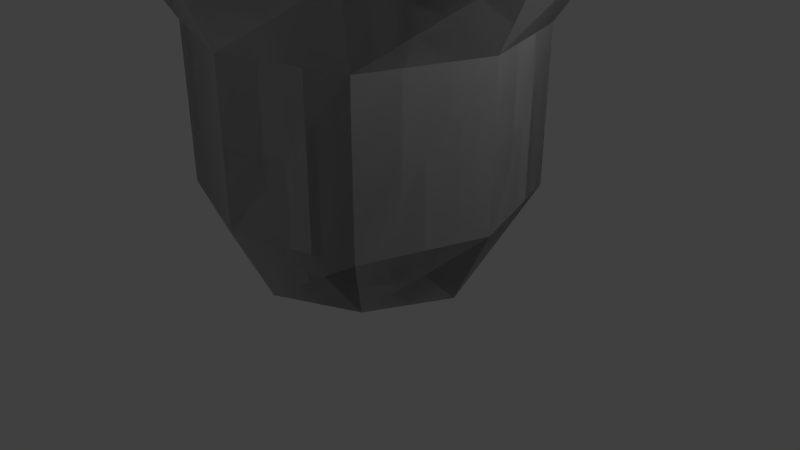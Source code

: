 # Source: POT.blend  (saved by Blender 2.79.0; exported with 4.5.12 LTS)
import bpy
from mathutils import Matrix  # noqa: F401  (used for matrix-valued properties, if any)

bpy.ops.wm.read_factory_settings(use_empty=True)
scene = bpy.context.scene
scene.name = 'Scene'

# ---- collections
col_collection_1 = bpy.data.collections.new('Collection 1'); scene.collection.children.link(col_collection_1)

# ---- materials (node trees are filled in below, after node groups)
mat_material = bpy.data.materials.new('Material')
mat_material.alpha_threshold = 0.0
mat_material.use_transparent_shadow = False
mat_material.roughness = 0.5
mat_material.line_color = (0.0, 0.0, 0.0, 1.0)

# ---- material node trees

# ---- world
world_world = bpy.data.worlds.new('World'); scene.world = world_world
world_world.color = (0.05088, 0.05088, 0.05088)
world_world.use_sun_shadow = False
world_world.sun_shadow_jitter_overblur = 0.0
world_world.cycles.sampling_method = 'MANUAL'

# ---- cameras
cam_camera = bpy.data.cameras.new('Camera')
cam_camera.clip_end = 100.0
cam_camera.lens = 35.0
cam_camera.sensor_width = 32.0
cam_camera.sensor_height = 18.0
cam_camera.ortho_scale = 7.314
cam_camera.dof.focus_distance = 0.0
cam_camera.dof.aperture_fstop = 128.0

# ---- lights
light_lamp = bpy.data.lights.new('Lamp', 'POINT')
light_lamp.transmission_factor = 0.0
light_lamp.cutoff_distance = 30.0
light_lamp.energy = 100.0
light_lamp.shadow_buffer_clip_start = 1.001
light_lamp.shadow_soft_size = 0.1
light_lamp.shadow_maximum_resolution = 0.006
light_lamp.use_absolute_resolution = True

# ---- meshes
me_cube = bpy.data.meshes.new('Cube')
me_cube.from_pydata([(1.0, -1.0, 0.0), (1.0, 1.0, 0.0), (-1.0, 1.0, 0.0), (-1.0, -1.0, 0.0), (0.0, -1.5, 0.0), (-1.5, 0.0, 0.0), (0.0, 1.5, 0.0), (1.5, 0.0, 0.0), (0.0, 2.0, 1.0), (-1.5, 1.5, 1.0), (-2.0, 0.0, 1.0), (-1.5, -1.5, 1.0), (0.0, -2.0, 1.0), (1.5, -1.5, 1.0), (2.0, 0.0, 1.0), (1.5, 1.5, 1.0), (0.0, 2.0, 1.0), (-1.5, 1.5, 1.0), (-2.0, 0.0, 1.0), (-1.5, -1.5, 1.0), (0.0, -2.0, 1.0), (1.5, -1.5, 1.0), (2.0, 0.0, 1.0), (1.5, 1.5, 1.0), (0.0, 2.0, 3.0), (-1.5, 1.5, 3.0), (-2.0, 0.0, 3.0), (-1.5, -1.5, 3.0), (0.0, -2.0, 3.0), (1.5, -1.5, 3.0), (2.0, 0.0, 3.0), (1.5, 1.5, 3.0), (-2.0, 2.0, 4.0), (-2.5, 0.0, 4.0), (-2.0, -2.0, 4.0), (0.0, -2.5, 4.0), (2.0, -2.0, 4.0), (2.5, 0.0, 4.0), (2.0, 2.0, 4.0), (0.0, 2.5, 4.0), (-2.006, 2.0, 4.5), (-2.506, -7.611e-05, 4.5), (-2.006, -2.0, 4.5), (-0.005531, -2.5, 4.5), (1.994, -2.0, 4.5), (2.494, -7.611e-05, 4.5), (1.994, 2.0, 4.5), (-0.005531, 2.5, 4.5), (1.0, -1.0, 5.0), (-0.005531, -1.5, 5.0), (-1.0, -1.0, 5.0), (-1.5, -7.611e-05, 5.0), (-1.0, 1.0, 5.0), (-0.005531, 1.5, 5.0), (1.0, 1.0, 5.0), (1.5, -7.611e-05, 5.0), (1.0, -1.0, 5.5), (-0.005531, -1.5, 5.5), (-1.0, -1.0, 5.5), (-1.5, -7.611e-05, 5.5), (-1.0, 1.0, 5.5), (-0.005531, 1.5, 5.5), (1.0, 1.0, 5.5), (1.5, -7.611e-05, 5.5), (1.0, -1.0, 0.0), (1.0, 1.0, 0.0), (-1.0, 1.0, 0.0), (-1.0, -1.0, 0.0), (0.0, -1.5, 0.0), (-1.5, 0.0, 0.0), (0.0, 1.5, 0.0), (1.5, 0.0, 0.0), (0.0, 2.0, 1.0), (-1.5, 1.5, 1.0), (-2.0, 0.0, 1.0), (-1.5, -1.5, 1.0), (0.0, -2.0, 1.0), (1.5, -1.5, 1.0), (2.0, 0.0, 1.0), (1.5, 1.5, 1.0), (0.0, 2.0, 1.0), (-1.5, 1.5, 1.0), (-2.0, 0.0, 1.0), (-1.5, -1.5, 1.0), (0.0, -2.0, 1.0), (1.5, -1.5, 1.0), (2.0, 0.0, 1.0), (1.5, 1.5, 1.0), (0.0, 2.0, 3.0), (-1.5, 1.5, 3.0), (-2.0, 0.0, 3.0), (-1.5, -1.5, 3.0), (0.0, -2.0, 3.0), (1.5, -1.5, 3.0), (2.0, 0.0, 3.0), (1.5, 1.5, 3.0), (-2.0, 2.0, 4.0), (-2.5, 0.0, 4.0), (-2.0, -2.0, 4.0), (0.0, -2.5, 4.0), (2.0, -2.0, 4.0), (2.5, 0.0, 4.0), (2.0, 2.0, 4.0), (0.0, 2.5, 4.0), (-2.006, 2.0, 4.5), (-2.506, -7.611e-05, 4.5), (-2.006, -2.0, 4.5), (-0.005531, -2.5, 4.5), (1.994, -2.0, 4.5), (2.494, -7.611e-05, 4.5), (1.994, 2.0, 4.5), (-0.005531, 2.5, 4.5), (1.0, -1.0, 5.0), (-0.005531, -1.5, 5.0), (-1.0, -1.0, 5.0), (-1.5, -7.611e-05, 5.0), (-1.0, 1.0, 5.0), (-0.005531, 1.5, 5.0), (1.0, 1.0, 5.0), (1.5, -7.611e-05, 5.0), (1.0, -1.0, 5.5), (-0.005531, -1.5, 5.5), (-1.0, -1.0, 5.5), (-1.5, -7.611e-05, 5.5), (-1.0, 1.0, 5.5), (-0.005531, 1.5, 5.5), (1.0, 1.0, 5.5), (1.5, -7.611e-05, 5.5), (1.0, -1.0, 0.0), (1.0, 1.0, 0.0), (-1.0, 1.0, 0.0), (-1.0, -1.0, 0.0), (0.0, -1.5, 0.0), (-1.5, 0.0, 0.0), (0.0, 1.5, 0.0), (1.5, 0.0, 0.0), (0.0, 2.0, 1.0), (-1.5, 1.5, 1.0), (-2.0, 0.0, 1.0), (-1.5, -1.5, 1.0), (0.0, -2.0, 1.0), (1.5, -1.5, 1.0), (2.0, 0.0, 1.0), (1.5, 1.5, 1.0), (0.0, 2.0, 1.0), (-1.5, 1.5, 1.0), (-2.0, 0.0, 1.0), (-1.5, -1.5, 1.0), (0.0, -2.0, 1.0), (1.5, -1.5, 1.0), (2.0, 0.0, 1.0), (1.5, 1.5, 1.0), (0.0, 2.0, 3.0), (-1.5, 1.5, 3.0), (-2.0, 0.0, 3.0), (-1.5, -1.5, 3.0), (0.0, -2.0, 3.0), (1.5, -1.5, 3.0), (2.0, 0.0, 3.0), (1.5, 1.5, 3.0), (-2.0, 2.0, 4.0), (-2.5, 0.0, 4.0), (-2.0, -2.0, 4.0), (0.0, -2.5, 4.0), (2.0, -2.0, 4.0), (2.5, 0.0, 4.0), (2.0, 2.0, 4.0), (0.0, 2.5, 4.0), (-2.006, 2.0, 4.5), (-2.506, -7.611e-05, 4.5), (-2.006, -2.0, 4.5), (-0.005531, -2.5, 4.5), (1.994, -2.0, 4.5), (2.494, -7.611e-05, 4.5), (1.994, 2.0, 4.5), (-0.005531, 2.5, 4.5), (1.0, -1.0, 5.0), (-0.005531, -1.5, 5.0), (-1.0, -1.0, 5.0), (-1.5, -7.611e-05, 5.0), (-1.0, 1.0, 5.0), (-0.005531, 1.5, 5.0), (1.0, 1.0, 5.0), (1.5, -7.611e-05, 5.0), (1.0, -1.0, 5.5), (-0.005531, -1.5, 5.5), (-1.0, -1.0, 5.5), (-1.5, -7.611e-05, 5.5), (-1.0, 1.0, 5.5), (-0.005531, 1.5, 5.5), (1.0, 1.0, 5.5), (1.5, -7.611e-05, 5.5), (1.0, -1.0, 0.0), (1.0, 1.0, 0.0), (-1.0, 1.0, 0.0), (-1.0, -1.0, 0.0), (0.0, -1.5, 0.0), (-1.5, 0.0, 0.0), (0.0, 1.5, 0.0), (1.5, 0.0, 0.0), (0.0, 2.0, 1.0), (-1.5, 1.5, 1.0), (-2.0, 0.0, 1.0), (-1.5, -1.5, 1.0), (0.0, -2.0, 1.0), (1.5, -1.5, 1.0), (2.0, 0.0, 1.0), (1.5, 1.5, 1.0), (0.0, 2.0, 1.0), (-1.5, 1.5, 1.0), (-2.0, 0.0, 1.0), (-1.5, -1.5, 1.0), (0.0, -2.0, 1.0), (1.5, -1.5, 1.0), (2.0, 0.0, 1.0), (1.5, 1.5, 1.0), (0.0, 2.0, 3.0), (-1.5, 1.5, 3.0), (-2.0, 0.0, 3.0), (-1.5, -1.5, 3.0), (0.0, -2.0, 3.0), (1.5, -1.5, 3.0), (2.0, 0.0, 3.0), (1.5, 1.5, 3.0), (-2.0, 2.0, 4.0), (-2.5, 0.0, 4.0), (-2.0, -2.0, 4.0), (0.0, -2.5, 4.0), (2.0, -2.0, 4.0), (2.5, 0.0, 4.0), (2.0, 2.0, 4.0), (0.0, 2.5, 4.0), (-2.006, 2.0, 4.5), (-2.506, -7.611e-05, 4.5), (-2.006, -2.0, 4.5), (-0.005531, -2.5, 4.5), (1.994, -2.0, 4.5), (2.494, -7.611e-05, 4.5), (1.994, 2.0, 4.5), (-0.005531, 2.5, 4.5), (1.0, -1.0, 5.0), (-0.005531, -1.5, 5.0), (-1.0, -1.0, 5.0), (-1.5, -7.611e-05, 5.0), (-1.0, 1.0, 5.0), (-0.005531, 1.5, 5.0), (1.0, 1.0, 5.0), (1.5, -7.611e-05, 5.0), (1.0, -1.0, 5.5), (-0.005531, -1.5, 5.5), (-1.0, -1.0, 5.5), (-1.5, -7.611e-05, 5.5), (-1.0, 1.0, 5.5), (-0.005531, 1.5, 5.5), (1.0, 1.0, 5.5), (1.5, -7.611e-05, 5.5)], [], [(3, 4, 0, 7, 1, 6, 2, 5), (10, 9, 8, 15, 14, 13, 12, 11), (67, 69, 66, 70, 65, 71, 64, 68), (7, 22, 23, 1), (1, 23, 16, 6), (6, 16, 17, 2), (2, 17, 18, 5), (5, 18, 19, 3), (3, 19, 20, 4), (4, 20, 21, 0), (0, 21, 22, 7), (74, 75, 76, 77, 78, 79, 72, 73), (19, 18, 26, 27), (26, 18, 17, 25), (25, 17, 16, 24), (24, 16, 23, 31), (31, 23, 22, 30), (30, 22, 21, 29), (29, 21, 20, 28), (28, 20, 19, 27), (71, 65, 87, 86), (29, 36, 37, 30), (36, 29, 28, 35), (35, 28, 27, 34), (34, 27, 26, 33), (33, 26, 25, 32), (32, 25, 24, 39), (39, 24, 31, 38), (38, 31, 30, 37), (65, 70, 80, 87), (37, 36, 44, 45), (44, 36, 35, 43), (43, 35, 34, 42), (42, 34, 33, 41), (41, 33, 32, 40), (40, 32, 39, 47), (47, 39, 38, 46), (46, 38, 37, 45), (70, 66, 81, 80), (54, 46, 47, 53), (46, 54, 55, 45), (45, 55, 48, 44), (44, 48, 49, 43), (43, 49, 50, 42), (42, 50, 51, 41), (41, 51, 52, 40), (40, 52, 53, 47), (66, 69, 82, 81), (54, 53, 61, 62), (63, 55, 54, 62), (56, 48, 55, 63), (57, 49, 48, 56), (58, 50, 49, 57), (59, 51, 50, 58), (60, 52, 51, 59), (61, 53, 52, 60), (69, 67, 83, 82), (67, 68, 84, 83), (68, 64, 85, 84), (64, 71, 86, 85), (83, 91, 90, 82), (90, 89, 81, 82), (89, 88, 80, 81), (88, 95, 87, 80), (95, 94, 86, 87), (94, 93, 85, 86), (93, 92, 84, 85), (92, 91, 83, 84), (93, 94, 101, 100), (100, 99, 92, 93), (99, 98, 91, 92), (98, 97, 90, 91), (97, 96, 89, 90), (96, 103, 88, 89), (103, 102, 95, 88), (102, 101, 94, 95), (101, 109, 108, 100), (108, 107, 99, 100), (107, 106, 98, 99), (106, 105, 97, 98), (105, 104, 96, 97), (104, 111, 103, 96), (111, 110, 102, 103), (110, 109, 101, 102), (118, 117, 111, 110), (110, 109, 119, 118), (109, 108, 112, 119), (108, 107, 113, 112), (107, 106, 114, 113), (106, 105, 115, 114), (105, 104, 116, 115), (104, 111, 117, 116), (118, 126, 125, 117), (127, 126, 118, 119), (120, 127, 119, 112), (121, 120, 112, 113), (122, 121, 113, 114), (123, 122, 114, 115), (124, 123, 115, 116), (125, 124, 116, 117), (131, 133, 130, 134, 129, 135, 128, 132), (138, 139, 140, 141, 142, 143, 136, 137), (195, 196, 192, 199, 193, 198, 194, 197), (135, 129, 151, 150), (129, 134, 144, 151), (134, 130, 145, 144), (130, 133, 146, 145), (133, 131, 147, 146), (131, 132, 148, 147), (132, 128, 149, 148), (128, 135, 150, 149), (202, 201, 200, 207, 206, 205, 204, 203), (147, 155, 154, 146), (154, 153, 145, 146), (153, 152, 144, 145), (152, 159, 151, 144), (159, 158, 150, 151), (158, 157, 149, 150), (157, 156, 148, 149), (156, 155, 147, 148), (199, 214, 215, 193), (157, 158, 165, 164), (164, 163, 156, 157), (163, 162, 155, 156), (162, 161, 154, 155), (161, 160, 153, 154), (160, 167, 152, 153), (167, 166, 159, 152), (166, 165, 158, 159), (193, 215, 208, 198), (165, 173, 172, 164), (172, 171, 163, 164), (171, 170, 162, 163), (170, 169, 161, 162), (169, 168, 160, 161), (168, 175, 167, 160), (175, 174, 166, 167), (174, 173, 165, 166), (198, 208, 209, 194), (182, 181, 175, 174), (174, 173, 183, 182), (173, 172, 176, 183), (172, 171, 177, 176), (171, 170, 178, 177), (170, 169, 179, 178), (169, 168, 180, 179), (168, 175, 181, 180), (194, 209, 210, 197), (182, 190, 189, 181), (191, 190, 182, 183), (184, 191, 183, 176), (185, 184, 176, 177), (186, 185, 177, 178), (187, 186, 178, 179), (188, 187, 179, 180), (189, 188, 180, 181), (197, 210, 211, 195), (195, 211, 212, 196), (196, 212, 213, 192), (192, 213, 214, 199), (211, 210, 218, 219), (218, 210, 209, 217), (217, 209, 208, 216), (216, 208, 215, 223), (223, 215, 214, 222), (222, 214, 213, 221), (221, 213, 212, 220), (220, 212, 211, 219), (221, 228, 229, 222), (228, 221, 220, 227), (227, 220, 219, 226), (226, 219, 218, 225), (225, 218, 217, 224), (224, 217, 216, 231), (231, 216, 223, 230), (230, 223, 222, 229), (229, 228, 236, 237), (236, 228, 227, 235), (235, 227, 226, 234), (234, 226, 225, 233), (233, 225, 224, 232), (232, 224, 231, 239), (239, 231, 230, 238), (238, 230, 229, 237), (246, 238, 239, 245), (238, 246, 247, 237), (237, 247, 240, 236), (236, 240, 241, 235), (235, 241, 242, 234), (234, 242, 243, 233), (233, 243, 244, 232), (232, 244, 245, 239), (246, 245, 253, 254), (255, 247, 246, 254), (248, 240, 247, 255), (249, 241, 240, 248), (250, 242, 241, 249), (251, 243, 242, 250), (252, 244, 243, 251), (253, 245, 244, 252)])
me_cube.materials.append(mat_material)
me_cube.use_remesh_preserve_volume = False
me_cube.use_remesh_preserve_attributes = False
me_cube.use_mirror_vertex_groups = False
me_cube.update()

# ---- objects
ob_cube = bpy.data.objects.new('Cube', me_cube)
ob_lamp = bpy.data.objects.new('Lamp', light_lamp)
ob_camera = bpy.data.objects.new('Camera', cam_camera)

# ---- transforms, parenting, visibility, modifiers, constraints
ob_cube.location = (0.0, 0.0, 0.0)
ob_cube.lock_rotations_4d = False
ob_cube.empty_display_type = 'ARROWS'
ob_cube.lineart.crease_threshold = 0.0
ob_lamp.location = (4.076, 1.005, 5.904)
ob_lamp.rotation_euler = (0.6503, 0.05522, 1.866)
ob_lamp.lock_rotations_4d = False
ob_lamp.empty_display_type = 'ARROWS'
ob_lamp.color = (0.0, 0.0, 0.0, 0.0)
ob_lamp.lineart.crease_threshold = 0.0
ob_camera.location = (7.481, -6.508, 5.344)
ob_camera.rotation_euler = (1.109, 0.0, 0.8149)
ob_camera.lock_rotations_4d = False
ob_camera.empty_display_type = 'ARROWS'
ob_camera.color = (0.0, 0.0, 0.0, 0.0)
ob_camera.display_type = 'WIRE'
ob_camera.lineart.crease_threshold = 0.0

# ---- collection membership
col_collection_1.objects.link(ob_cube)
col_collection_1.objects.link(ob_lamp)
col_collection_1.objects.link(ob_camera)

# ---- scene / render settings (as saved in the file)
scene.camera = ob_camera
scene.frame_start = 1; scene.frame_end = 250; scene.frame_set(1)
scene.render.engine = 'BLENDER_EEVEE_NEXT'
scene.render.resolution_percentage = 50
scene.render.dither_intensity = 0.0
scene.cycles.use_denoising = False
scene.cycles.samples = 128
scene.cycles.sampling_pattern = 'TABULATED_SOBOL'
scene.cycles.use_adaptive_sampling = False
scene.cycles.use_light_tree = False
scene.cycles.blur_glossy = 0.0
scene.cycles.sample_clamp_indirect = 0.0
scene.view_settings.view_transform = 'Standard'
bpy.context.view_layer.update()
